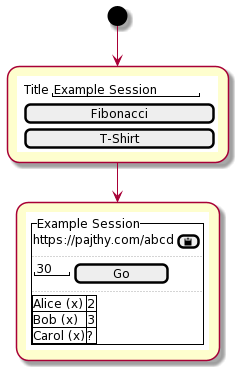

The diagram above was rendered by PlantUML. Its source (embedded in the PNG):
@startuml
!unquoted procedure SALT($x)
"{{
salt
%invoke_procedure("_"+$x)
}}" as $x
!endprocedure

!procedure _landing()
{
  { Title | "Example Session   " }  
  [      Fibonacci        ]
  [       T-Shirt         ]
}
!endprocedure

!procedure _admin()
{^Example Session
  { https://pajthy.com/abcd | [<&clipboard>] }
  ..
  { "30  " | [     Go    ] }
  ..
  {#
    Alice (x) | 2
    Bob (x)   | 3
    Carol (x) | ?
  }
  
}
!endprocedure

(*) --> SALT(landing)
-down-> SALT(admin)
@enduml